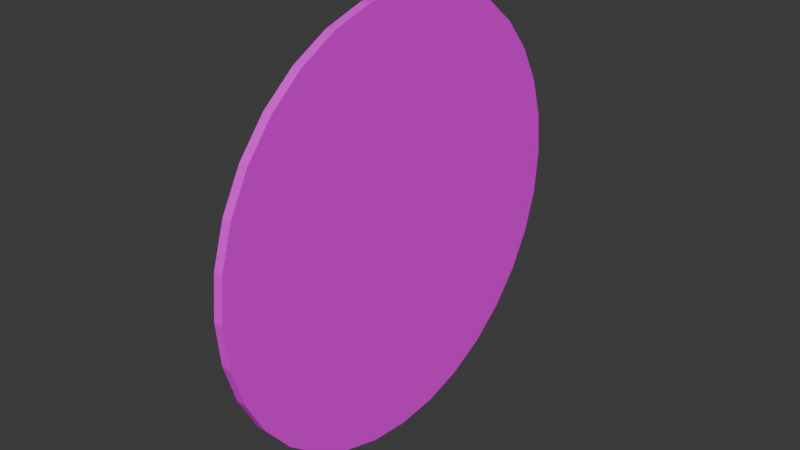 # Source: insideportal.blend  (saved by Blender 4.2.66; exported with 4.5.12 LTS)
import bpy
from mathutils import Matrix  # noqa: F401  (used for matrix-valued properties, if any)

bpy.ops.wm.read_factory_settings(use_empty=True)
scene = bpy.context.scene
scene.name = 'Scene'

# ---- collections
col_collection = bpy.data.collections.new('Collection'); scene.collection.children.link(col_collection)

# ---- images (referenced by path relative to the original .blend; pixels are not part of the script)
import os
ASSET_DIR = os.environ.get("B2B_ASSET_DIR", "")  # directory of the original .blend (textures are referenced by path, not embedded)
HERE = os.path.dirname(os.path.abspath(__file__))  # packed textures are extracted next to this script under _unpacked/

def load_image(name, relpath, width, height, colorspace="sRGB"):
    """Load a texture the original file referenced (path relative to the .blend, or extracted next to this script)."""
    p = next((c for c in (os.path.join(HERE, relpath), os.path.join(ASSET_DIR, relpath)) if relpath and os.path.exists(c)), "")
    if p:
        img = bpy.data.images.load(p, check_existing=True)
        img.name = name
    else:  # same state as the original file: an image datablock whose file is absent (Cycles renders it pink)
        img = bpy.data.images.new(name, width, height)
        img.source = "FILE"
        img.filepath = "//" + (relpath or name)
    img.colorspace_settings.name = colorspace
    return img
img_insideportal_png = load_image('insideportal.png', 'OpenGL_StarWing/app/src/main/res/drawable/insideportal.png', 1024, 1024, 'sRGB')

# ---- materials (node trees are filled in below, after node groups)
mat_insideportalmat = bpy.data.materials.new('InsidePortalMat')

# ---- material node trees
mat_insideportalmat.use_nodes = True; mat_insideportalmat.node_tree.nodes.clear()
_N = mat_insideportalmat.node_tree.nodes; _L = mat_insideportalmat.node_tree.links
n0 = _N.new('ShaderNodeBsdfPrincipled'); n0.name = 'Principled BSDF'; n0.location = (10, 300)
n1 = _N.new('ShaderNodeOutputMaterial'); n1.name = 'Material Output'; n1.location = (300, 300)
n2 = _N.new('ShaderNodeTexImage'); n2.name = 'Image Texture'; n2.location = (-291, 315)
n2.image = img_insideportal_png
_L.new(n0.outputs[0], n1.inputs[0])
_L.new(n2.outputs[0], n0.inputs[0])
n1.is_active_output = True

# ---- world
world_world = bpy.data.worlds.new('World'); scene.world = world_world
world_world.use_nodes = True; world_world.node_tree.nodes.clear()
_N = world_world.node_tree.nodes; _L = world_world.node_tree.links
n0 = _N.new('ShaderNodeOutputWorld'); n0.name = 'World Output'; n0.location = (300, 300)
n1 = _N.new('ShaderNodeBackground'); n1.name = 'Background'; n1.location = (10, 300)
n1.inputs[0].default_value = (0.05088, 0.05088, 0.05088, 1.0)
_L.new(n1.outputs[0], n0.inputs[0])
n0.is_active_output = True
world_world.color = (0.05088, 0.05088, 0.05088)
world_world.sun_shadow_jitter_overblur = 0.0

# ---- meshes
me_cylinder = bpy.data.meshes.new('Cylinder')
me_cylinder.from_pydata([(3.571e-09, 1.0, -0.6989), (0.1951, 0.9808, -0.6989), (0.3827, 0.9239, -0.6989), (0.5556, 0.8315, -0.6989), (0.7071, 0.7071, -0.6989), (0.8315, 0.5556, -0.6989), (0.9239, 0.3827, -0.6989), (0.9808, 0.1951, -0.6989), (1.0, 0.0, -0.6989), (0.9808, -0.1951, -0.6989), (0.9239, -0.3827, -0.6989), (0.8315, -0.5556, -0.6989), (0.7071, -0.7071, -0.6989), (0.5556, -0.8315, -0.6989), (0.3827, -0.9239, -0.6989), (0.1951, -0.9808, -0.6989), (3.571e-09, -1.0, -0.6989), (-0.1951, -0.9808, -0.6989), (-0.3827, -0.9239, -0.6989), (-0.5556, -0.8315, -0.6989), (-0.7071, -0.7071, -0.6989), (-0.8315, -0.5556, -0.6989), (-0.9239, -0.3827, -0.6989), (-0.9808, -0.1951, -0.6989), (-1.0, 0.0, -0.6989), (-0.9808, 0.1951, -0.6989), (-0.9239, 0.3827, -0.6989), (-0.8315, 0.5556, -0.6989), (-0.7071, 0.7071, -0.6989), (-0.5556, 0.8315, -0.6989), (-0.3827, 0.9239, -0.6989), (-0.1951, 0.9808, -0.6989), (0.1951, 0.9808, -1.561), (3.689e-09, 1.0, -1.561), (0.3827, 0.9239, -1.561), (0.5556, 0.8315, -1.561), (0.7071, 0.7071, -1.561), (0.8315, 0.5556, -1.561), (0.9239, 0.3827, -1.561), (0.9808, 0.1951, -1.561), (1.0, 0.0, -1.561), (0.9808, -0.1951, -1.561), (0.9239, -0.3827, -1.561), (0.8315, -0.5556, -1.561), (0.7071, -0.7071, -1.561), (0.5556, -0.8315, -1.561), (0.3827, -0.9239, -1.561), (0.1951, -0.9808, -1.561), (3.689e-09, -1.0, -1.561), (-0.1951, -0.9808, -1.561), (-0.3827, -0.9239, -1.561), (-0.5556, -0.8315, -1.561), (-0.7071, -0.7071, -1.561), (-0.8315, -0.5556, -1.561), (-0.9239, -0.3827, -1.561), (-0.9808, -0.1951, -1.561), (-1.0, 0.0, -1.561), (-0.9808, 0.1951, -1.561), (-0.9239, 0.3827, -1.561), (-0.8315, 0.5556, -1.561), (-0.7071, 0.7071, -1.561), (-0.5556, 0.8315, -1.561), (-0.3827, 0.9239, -1.561), (-0.1951, 0.9808, -1.561)], [], [(16, 0, 24), (50, 34, 42), (7, 8, 40), (21, 22, 54), (8, 9, 41), (22, 23, 55), (9, 10, 42), (23, 24, 56), (10, 11, 43), (24, 25, 57), (11, 12, 44), (25, 26, 58), (12, 13, 45), (26, 27, 59), (13, 14, 46), (0, 1, 32), (27, 28, 60), (14, 15, 47), (1, 2, 34), (28, 29, 61), (15, 16, 48), (2, 3, 35), (29, 30, 62), (16, 17, 49), (3, 4, 36), (30, 31, 63), (17, 18, 50), (4, 5, 37), (31, 0, 33), (18, 19, 51), (5, 6, 38), (19, 20, 52), (6, 7, 39), (20, 21, 53), (0, 4, 1), (1, 4, 2), (2, 4, 3), (4, 6, 5), (6, 4, 7), (7, 4, 8), (8, 12, 9), (9, 12, 10), (10, 12, 11), (12, 14, 13), (14, 12, 15), (15, 12, 16), (16, 20, 17), (17, 20, 18), (18, 20, 19), (20, 22, 21), (22, 20, 23), (23, 20, 24), (24, 28, 25), (25, 28, 26), (26, 28, 27), (28, 30, 29), (30, 28, 31), (31, 28, 0), (0, 8, 4), (8, 16, 12), (16, 24, 20), (24, 0, 28), (0, 16, 8), (34, 33, 32), (33, 34, 63), (63, 34, 62), (62, 60, 61), (60, 58, 59), (58, 56, 57), (56, 58, 55), (55, 58, 54), (54, 52, 53), (52, 50, 51), (50, 46, 49), (49, 46, 48), (48, 46, 47), (46, 44, 45), (44, 42, 43), (42, 38, 41), (41, 38, 40), (40, 38, 39), (38, 36, 37), (36, 34, 35), (62, 34, 60), (60, 34, 58), (54, 58, 52), (52, 58, 50), (46, 50, 44), (44, 50, 42), (38, 42, 36), (36, 42, 34), (34, 50, 58), (7, 40, 39), (21, 54, 53), (8, 41, 40), (22, 55, 54), (9, 42, 41), (23, 56, 55), (10, 43, 42), (24, 57, 56), (11, 44, 43), (25, 58, 57), (12, 45, 44), (26, 59, 58), (13, 46, 45), (0, 32, 33), (27, 60, 59), (14, 47, 46), (1, 34, 32), (28, 61, 60), (15, 48, 47), (2, 35, 34), (29, 62, 61), (16, 49, 48), (3, 36, 35), (30, 63, 62), (17, 50, 49), (4, 37, 36), (31, 33, 63), (18, 51, 50), (5, 38, 37), (19, 52, 51), (6, 39, 38), (20, 53, 52)])
_uv = me_cylinder.uv_layers.new(name='UVMap')
_uv.uv.foreach_set('vector', [0.5109, -0.007236, 0.5109, 0.946, 0.2464, 0.4694, 0.4097, 0.02904, 0.6122, 0.9097, 0.7554, 0.287, 0.7704, 0.5624, 0.7755, 0.4694, 0.7755, 0.4694, 0.291, 0.2046, 0.2665, 0.287, 0.2665, 0.287, 0.7755, 0.4694, 0.7704, 0.3764, 0.7704, 0.3764, 0.2665, 0.287, 0.2515, 0.3764, 0.2515, 0.3764, 0.7704, 0.3764, 0.7554, 0.287, 0.7554, 0.287, 0.2515, 0.3764, 0.2464, 0.4694, 0.2464, 0.4694, 0.7554, 0.287, 0.7309, 0.2046, 0.7309, 0.2046, 0.2464, 0.4694, 0.2515, 0.5624, 0.2515, 0.5624, 0.7309, 0.2046, 0.698, 0.1324, 0.698, 0.1324, 0.2515, 0.5624, 0.2665, 0.6518, 0.2665, 0.6518, 0.698, 0.1324, 0.6579, 0.07309, 0.6579, 0.07309, 0.2665, 0.6518, 0.291, 0.7342, 0.291, 0.7342, 0.6579, 0.07309, 0.6122, 0.02904, 0.6122, 0.02904, 0.5109, 0.946, 0.5626, 0.9368, 0.5626, 0.9368, 0.291, 0.7342, 0.3239, 0.8064, 0.3239, 0.8064, 0.6122, 0.02904, 0.5626, 0.001922, 0.5626, 0.001922, 0.5626, 0.9368, 0.6122, 0.9097, 0.6122, 0.9097, 0.3239, 0.8064, 0.364, 0.8657, 0.364, 0.8657, 0.5626, 0.001922, 0.5109, -0.007236, 0.5109, -0.007236, 0.6122, 0.9097, 0.6579, 0.8657, 0.6579, 0.8657, 0.364, 0.8657, 0.4097, 0.9097, 0.4097, 0.9097, 0.5109, -0.007236, 0.4593, 0.001922, 0.4593, 0.001922, 0.6579, 0.8657, 0.698, 0.8064, 0.698, 0.8064, 0.4097, 0.9097, 0.4593, 0.9368, 0.4593, 0.9368, 0.4593, 0.001922, 0.4097, 0.02904, 0.4097, 0.02904, 0.698, 0.8064, 0.7309, 0.7342, 0.7309, 0.7342, 0.4593, 0.9368, 0.5109, 0.946, 0.5109, 0.946, 0.4097, 0.02904, 0.364, 0.07309, 0.364, 0.07309, 0.7309, 0.7342, 0.7554, 0.6518, 0.7554, 0.6518, 0.364, 0.07309, 0.3239, 0.1324, 0.3239, 0.1324, 0.7554, 0.6518, 0.7704, 0.5624, 0.7704, 0.5624, 0.3239, 0.1324, 0.291, 0.2046, 0.291, 0.2046, 0.5109, 0.946, 0.698, 0.8064, 0.5626, 0.9368, 0.5626, 0.9368, 0.698, 0.8064, 0.6122, 0.9097, 0.6122, 0.9097, 0.698, 0.8064, 0.6579, 0.8657, 0.698, 0.8064, 0.7554, 0.6518, 0.7309, 0.7342, 0.7554, 0.6518, 0.698, 0.8064, 0.7704, 0.5624, 0.7704, 0.5624, 0.698, 0.8064, 0.7755, 0.4694, 0.7755, 0.4694, 0.698, 0.1324, 0.7704, 0.3764, 0.7704, 0.3764, 0.698, 0.1324, 0.7554, 0.287, 0.7554, 0.287, 0.698, 0.1324, 0.7309, 0.2046, 0.698, 0.1324, 0.6122, 0.02904, 0.6579, 0.07309, 0.6122, 0.02904, 0.698, 0.1324, 0.5626, 0.001922, 0.5626, 0.001922, 0.698, 0.1324, 0.5109, -0.007236, 0.5109, -0.007236, 0.3239, 0.1324, 0.4593, 0.001922, 0.4593, 0.001922, 0.3239, 0.1324, 0.4097, 0.02904, 0.4097, 0.02904, 0.3239, 0.1324, 0.364, 0.07309, 0.3239, 0.1324, 0.2665, 0.287, 0.291, 0.2046, 0.2665, 0.287, 0.3239, 0.1324, 0.2515, 0.3764, 0.2515, 0.3764, 0.3239, 0.1324, 0.2464, 0.4694, 0.2464, 0.4694, 0.3239, 0.8064, 0.2515, 0.5624, 0.2515, 0.5624, 0.3239, 0.8064, 0.2665, 0.6518, 0.2665, 0.6518, 0.3239, 0.8064, 0.291, 0.7342, 0.3239, 0.8064, 0.4097, 0.9097, 0.364, 0.8657, 0.4097, 0.9097, 0.3239, 0.8064, 0.4593, 0.9368, 0.4593, 0.9368, 0.3239, 0.8064, 0.5109, 0.946, 0.5109, 0.946, 0.7755, 0.4694, 0.698, 0.8064, 0.7755, 0.4694, 0.5109, -0.007236, 0.698, 0.1324, 0.5109, -0.007236, 0.2464, 0.4694, 0.3239, 0.1324, 0.2464, 0.4694, 0.5109, 0.946, 0.3239, 0.8064, 0.5109, 0.946, 0.5109, -0.007236, 0.7755, 0.4694, 0.6122, 0.9097, 0.5109, 0.946, 0.5626, 0.9368, 0.5109, 0.946, 0.6122, 0.9097, 0.4593, 0.9368, 0.4593, 0.9368, 0.6122, 0.9097, 0.4097, 0.9097, 0.4097, 0.9097, 0.3239, 0.8064, 0.364, 0.8657, 0.3239, 0.8064, 0.2665, 0.6518, 0.291, 0.7342, 0.2665, 0.6518, 0.2464, 0.4694, 0.2515, 0.5624, 0.2464, 0.4694, 0.2665, 0.6518, 0.2515, 0.3764, 0.2515, 0.3764, 0.2665, 0.6518, 0.2665, 0.287, 0.2665, 0.287, 0.3239, 0.1324, 0.291, 0.2046, 0.3239, 0.1324, 0.4097, 0.02904, 0.364, 0.07309, 0.4097, 0.02904, 0.6122, 0.02904, 0.4593, 0.001922, 0.4593, 0.001922, 0.6122, 0.02904, 0.5109, -0.007236, 0.5109, -0.007236, 0.6122, 0.02904, 0.5626, 0.001922, 0.6122, 0.02904, 0.698, 0.1324, 0.6579, 0.07309, 0.698, 0.1324, 0.7554, 0.287, 0.7309, 0.2046, 0.7554, 0.287, 0.7554, 0.6518, 0.7704, 0.3764, 0.7704, 0.3764, 0.7554, 0.6518, 0.7755, 0.4694, 0.7755, 0.4694, 0.7554, 0.6518, 0.7704, 0.5624, 0.7554, 0.6518, 0.698, 0.8064, 0.7309, 0.7342, 0.698, 0.8064, 0.6122, 0.9097, 0.6579, 0.8657, 0.4097, 0.9097, 0.6122, 0.9097, 0.3239, 0.8064, 0.3239, 0.8064, 0.6122, 0.9097, 0.2665, 0.6518, 0.2665, 0.287, 0.2665, 0.6518, 0.3239, 0.1324, 0.3239, 0.1324, 0.2665, 0.6518, 0.4097, 0.02904, 0.6122, 0.02904, 0.4097, 0.02904, 0.698, 0.1324, 0.698, 0.1324, 0.4097, 0.02904, 0.7554, 0.287, 0.7554, 0.6518, 0.7554, 0.287, 0.698, 0.8064, 0.698, 0.8064, 0.7554, 0.287, 0.6122, 0.9097, 0.6122, 0.9097, 0.4097, 0.02904, 0.2665, 0.6518, 0.7704, 0.5624, 0.7755, 0.4694, 0.7704, 0.5624, 0.291, 0.2046, 0.2665, 0.287, 0.291, 0.2046, 0.7755, 0.4694, 0.7704, 0.3764, 0.7755, 0.4694, 0.2665, 0.287, 0.2515, 0.3764, 0.2665, 0.287, 0.7704, 0.3764, 0.7554, 0.287, 0.7704, 0.3764, 0.2515, 0.3764, 0.2464, 0.4694, 0.2515, 0.3764, 0.7554, 0.287, 0.7309, 0.2046, 0.7554, 0.287, 0.2464, 0.4694, 0.2515, 0.5624, 0.2464, 0.4694, 0.7309, 0.2046, 0.698, 0.1324, 0.7309, 0.2046, 0.2515, 0.5624, 0.2665, 0.6518, 0.2515, 0.5624, 0.698, 0.1324, 0.6579, 0.07309, 0.698, 0.1324, 0.2665, 0.6518, 0.291, 0.7342, 0.2665, 0.6518, 0.6579, 0.07309, 0.6122, 0.02904, 0.6579, 0.07309, 0.5109, 0.946, 0.5626, 0.9368, 0.5109, 0.946, 0.291, 0.7342, 0.3239, 0.8064, 0.291, 0.7342, 0.6122, 0.02904, 0.5626, 0.001922, 0.6122, 0.02904, 0.5626, 0.9368, 0.6122, 0.9097, 0.5626, 0.9368, 0.3239, 0.8064, 0.364, 0.8657, 0.3239, 0.8064, 0.5626, 0.001922, 0.5109, -0.007236, 0.5626, 0.001922, 0.6122, 0.9097, 0.6579, 0.8657, 0.6122, 0.9097, 0.364, 0.8657, 0.4097, 0.9097, 0.364, 0.8657, 0.5109, -0.007236, 0.4593, 0.001922, 0.5109, -0.007236, 0.6579, 0.8657, 0.698, 0.8064, 0.6579, 0.8657, 0.4097, 0.9097, 0.4593, 0.9368, 0.4097, 0.9097, 0.4593, 0.001922, 0.4097, 0.02904, 0.4593, 0.001922, 0.698, 0.8064, 0.7309, 0.7342, 0.698, 0.8064, 0.4593, 0.9368, 0.5109, 0.946, 0.4593, 0.9368, 0.4097, 0.02904, 0.364, 0.07309, 0.4097, 0.02904, 0.7309, 0.7342, 0.7554, 0.6518, 0.7309, 0.7342, 0.364, 0.07309, 0.3239, 0.1324, 0.364, 0.07309, 0.7554, 0.6518, 0.7704, 0.5624, 0.7554, 0.6518, 0.3239, 0.1324, 0.291, 0.2046, 0.3239, 0.1324])
me_cylinder.materials.append(mat_insideportalmat)
me_cylinder.update()

# ---- objects
ob_cylinder = bpy.data.objects.new('Cylinder', me_cylinder)

# ---- transforms, parenting, visibility, modifiers, constraints
ob_cylinder.location = (0.0, 0.0, 0.0)
ob_cylinder.rotation_euler = (0.0, 1.571, 0.0)
ob_cylinder.scale = (0.846, 0.846, 0.04068)

# ---- collection membership
col_collection.objects.link(ob_cylinder)

# ---- scene / render settings (as saved in the file)
scene.frame_start = 1; scene.frame_end = 250; scene.frame_set(1)
scene.render.engine = 'BLENDER_EEVEE_NEXT'
scene.render.film_transparent = True
bpy.context.view_layer.update()

# ---- added for rendering (the .blend has no active camera and no usable light): camera, sun
cam_auto = bpy.data.cameras.new('AutoCamera')
cam_auto.lens = 50.0
cam_auto.sensor_width = 36.0
cam_auto.clip_end = 1000.0
ob_auto_camera = bpy.data.objects.new('AutoCamera', cam_auto)
scene.collection.objects.link(ob_auto_camera)
ob_auto_camera.location = (2.16832, -2.65714, 1.77143)
ob_auto_camera.rotation_euler = (1.09748, -7.21219e-08, 0.694738)
scene.camera = ob_auto_camera
light_auto_sun = bpy.data.lights.new('AutoSun', 'SUN')
light_auto_sun.energy = 3.0
light_auto_sun.angle = 0.0523599
ob_auto_sun = bpy.data.objects.new('AutoSun', light_auto_sun)
scene.collection.objects.link(ob_auto_sun)
ob_auto_sun.rotation_euler = (0.872665, 0.174533, 0.523599)
bpy.context.view_layer.update()
